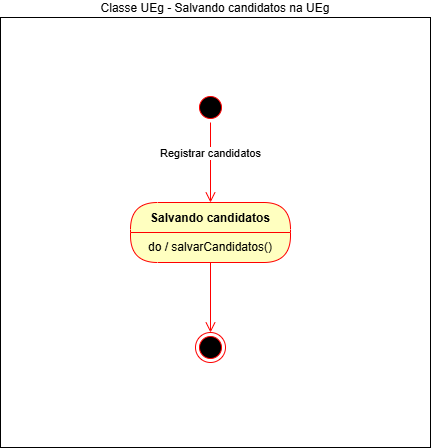

The diagram above was exported from draw.io. Its source (the exported page's mxGraphModel, read from the mxfile embedded in the PNG):
<mxGraphModel dx="1426" dy="777" grid="1" gridSize="10" guides="1" tooltips="1" connect="1" arrows="1" fold="1" page="1" pageScale="1" pageWidth="850" pageHeight="1100" math="0" shadow="0">
  <root>
    <mxCell id="0" />
    <mxCell id="1" parent="0" />
    <mxCell id="EdtFqjOGxqUaZ6WieqIo-1" value="" style="ellipse;html=1;shape=startState;fillColor=#000000;strokeColor=#ff0000;" parent="1" vertex="1">
      <mxGeometry x="375" y="210" width="30" height="30" as="geometry" />
    </mxCell>
    <mxCell id="EdtFqjOGxqUaZ6WieqIo-2" value="Registrar candidatos" style="edgeStyle=orthogonalEdgeStyle;html=1;verticalAlign=bottom;endArrow=open;endSize=8;strokeColor=#ff0000;rounded=0;entryX=0.5;entryY=0;entryDx=0;entryDy=0;" parent="1" source="EdtFqjOGxqUaZ6WieqIo-1" target="EdtFqjOGxqUaZ6WieqIo-6" edge="1">
      <mxGeometry relative="1" as="geometry">
        <mxPoint x="390" y="300" as="targetPoint" />
      </mxGeometry>
    </mxCell>
    <mxCell id="EdtFqjOGxqUaZ6WieqIo-6" value="Salvando candidatos" style="swimlane;fontStyle=1;align=center;verticalAlign=middle;childLayout=stackLayout;horizontal=1;startSize=30;horizontalStack=0;resizeParent=0;resizeLast=1;container=0;fontColor=#000000;collapsible=0;rounded=1;arcSize=30;strokeColor=#ff0000;fillColor=#ffffc0;swimlaneFillColor=#ffffc0;dropTarget=0;" parent="1" vertex="1">
      <mxGeometry x="310" y="320" width="160" height="60" as="geometry" />
    </mxCell>
    <mxCell id="EdtFqjOGxqUaZ6WieqIo-7" value="do / salvarCandidatos()" style="text;html=1;strokeColor=none;fillColor=none;align=center;verticalAlign=middle;spacingLeft=4;spacingRight=4;whiteSpace=wrap;overflow=hidden;rotatable=0;fontColor=#000000;" parent="EdtFqjOGxqUaZ6WieqIo-6" vertex="1">
      <mxGeometry y="30" width="160" height="30" as="geometry" />
    </mxCell>
    <mxCell id="EdtFqjOGxqUaZ6WieqIo-8" value="" style="edgeStyle=orthogonalEdgeStyle;html=1;verticalAlign=bottom;endArrow=open;endSize=8;strokeColor=#ff0000;rounded=0;entryX=0.5;entryY=0;entryDx=0;entryDy=0;" parent="1" source="EdtFqjOGxqUaZ6WieqIo-6" target="EdtFqjOGxqUaZ6WieqIo-9" edge="1">
      <mxGeometry relative="1" as="geometry">
        <mxPoint x="390" y="420" as="targetPoint" />
      </mxGeometry>
    </mxCell>
    <mxCell id="EdtFqjOGxqUaZ6WieqIo-9" value="" style="ellipse;html=1;shape=endState;fillColor=#000000;strokeColor=#ff0000;" parent="1" vertex="1">
      <mxGeometry x="375" y="450" width="30" height="30" as="geometry" />
    </mxCell>
    <mxCell id="EdtFqjOGxqUaZ6WieqIo-11" value="Classe UEg - Salvando candidatos na UEg" style="rounded=0;whiteSpace=wrap;html=1;fillColor=none;verticalAlign=bottom;labelPosition=center;verticalLabelPosition=top;align=center;" parent="1" vertex="1">
      <mxGeometry x="180" y="135" width="430" height="430" as="geometry" />
    </mxCell>
  </root>
</mxGraphModel>